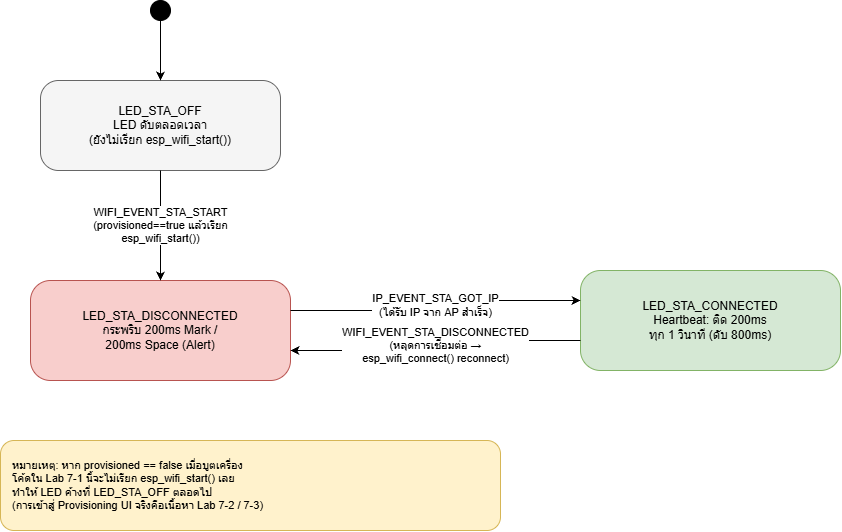

The diagram above was exported from draw.io. Its source (the exported page's mxGraphModel, read from the mxfile embedded in the PNG):
<mxGraphModel dx="1030" dy="562" grid="1" gridSize="10" guides="1" tooltips="1" connect="1" arrows="1" fold="1" page="1" pageScale="1" pageWidth="1050" pageHeight="600" math="0" shadow="0">
  <root>
    <mxCell id="0" />
    <mxCell id="1" parent="0" />
    <mxCell id="s0" parent="1" style="ellipse;whiteSpace=wrap;html=1;fillColor=#000000;strokeColor=#000000;" value="" vertex="1">
      <mxGeometry height="20" width="20" x="460" y="20" as="geometry" />
    </mxCell>
    <mxCell id="s1" parent="1" style="rounded=1;whiteSpace=wrap;html=1;fillColor=#f5f5f5;strokeColor=#666666;fontSize=12;arcSize=20;" value="LED_STA_OFF&#10;LED ดับตลอดเวลา&#10;(ยังไม่เรียก esp_wifi_start())" vertex="1">
      <mxGeometry height="90" width="240" x="350" y="100" as="geometry" />
    </mxCell>
    <mxCell id="s2" parent="1" style="rounded=1;whiteSpace=wrap;html=1;fillColor=#f8cecc;strokeColor=#b85450;fontSize=12;arcSize=20;" value="LED_STA_DISCONNECTED&#10;กระพริบ 200ms Mark /&#10;200ms Space (Alert)" vertex="1">
      <mxGeometry height="100" width="260" x="340" y="300" as="geometry" />
    </mxCell>
    <mxCell id="s3" parent="1" style="rounded=1;whiteSpace=wrap;html=1;fillColor=#d5e8d4;strokeColor=#82b366;fontSize=12;arcSize=20;" value="LED_STA_CONNECTED&#10;Heartbeat: ติด 200ms&#10;ทุก 1 วินาที (ดับ 800ms)" vertex="1">
      <mxGeometry height="100" width="260" x="890" y="290" as="geometry" />
    </mxCell>
    <mxCell id="e1" edge="1" parent="1" source="s0" style="edgeStyle=orthogonalEdgeStyle;rounded=0;html=1;exitX=0.5;exitY=1;exitDx=0;exitDy=0;entryX=0.5;entryY=0;entryDx=0;entryDy=0;" target="s1">
      <mxGeometry relative="1" as="geometry" />
    </mxCell>
    <mxCell id="e2" edge="1" parent="1" source="s1" style="edgeStyle=orthogonalEdgeStyle;rounded=0;html=1;exitX=0.5;exitY=1;exitDx=0;exitDy=0;entryX=0.5;entryY=0;entryDx=0;entryDy=0;fontSize=11;labelBackgroundColor=#ffffff;" target="s2" value="WIFI_EVENT_STA_START&#10;(provisioned==true แล้วเรียก&#10;esp_wifi_start())">
      <mxGeometry relative="1" as="geometry" />
    </mxCell>
    <mxCell id="e3" edge="1" parent="1" source="s2" style="edgeStyle=orthogonalEdgeStyle;rounded=0;html=1;exitX=1;exitY=0.3;exitDx=0;exitDy=0;entryX=0;entryY=0.3;entryDx=0;entryDy=0;fontSize=11;labelBackgroundColor=#ffffff;" target="s3" value="IP_EVENT_STA_GOT_IP&#10;(ได้รับ IP จาก AP สำเร็จ)">
      <mxGeometry relative="1" as="geometry" />
    </mxCell>
    <mxCell id="e4" edge="1" parent="1" source="s3" style="edgeStyle=orthogonalEdgeStyle;rounded=0;html=1;exitX=0;exitY=0.7;exitDx=0;exitDy=0;entryX=1;entryY=0.7;entryDx=0;entryDy=0;fontSize=11;labelBackgroundColor=#ffffff;" target="s2" value="WIFI_EVENT_STA_DISCONNECTED&#10;(หลุดการเชื่อมต่อ →&#10;esp_wifi_connect() reconnect)">
      <mxGeometry relative="1" as="geometry" />
    </mxCell>
    <mxCell id="note1" parent="1" style="rounded=1;whiteSpace=wrap;html=1;fillColor=#fff2cc;strokeColor=#d6b656;fontSize=11;align=left;spacingLeft=10;" value="หมายเหตุ: หาก provisioned == false เมื่อบูตเครื่อง&#10;โค้ดใน Lab 7-1 นี้จะไม่เรียก esp_wifi_start() เลย&#10;ทำให้ LED ค้างที่ LED_STA_OFF ตลอดไป&#10;(การเข้าสู่ Provisioning UI จริงคือเนื้อหา Lab 7-2 / 7-3)" vertex="1">
      <mxGeometry height="90" width="500" x="310" y="460" as="geometry" />
    </mxCell>
  </root>
</mxGraphModel>